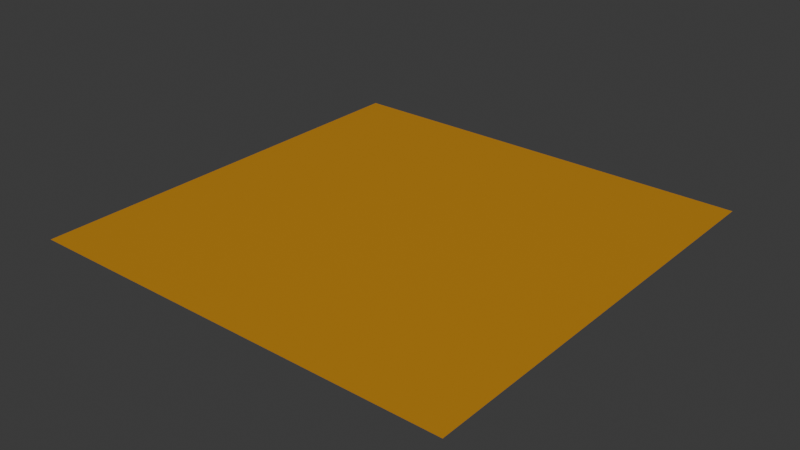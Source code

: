 # Source: auric.blend  (saved by Blender 4.0.36; exported with 4.5.12 LTS)
import bpy
from mathutils import Matrix  # noqa: F401  (used for matrix-valued properties, if any)

bpy.ops.wm.read_factory_settings(use_empty=True)
scene = bpy.context.scene
scene.name = 'Scene'

# ---- collections
col_collection = bpy.data.collections.new('Collection'); scene.collection.children.link(col_collection)

# ---- images (referenced by path relative to the original .blend; pixels are not part of the script)
import os
ASSET_DIR = os.environ.get("B2B_ASSET_DIR", "")  # directory of the original .blend (textures are referenced by path, not embedded)
HERE = os.path.dirname(os.path.abspath(__file__))  # packed textures are extracted next to this script under _unpacked/

def load_image(name, relpath, width, height, colorspace="sRGB"):
    """Load a texture the original file referenced (path relative to the .blend, or extracted next to this script)."""
    p = next((c for c in (os.path.join(HERE, relpath), os.path.join(ASSET_DIR, relpath)) if relpath and os.path.exists(c)), "")
    if p:
        img = bpy.data.images.load(p, check_existing=True)
        img.name = name
    else:  # same state as the original file: an image datablock whose file is absent (Cycles renders it pink)
        img = bpy.data.images.new(name, width, height)
        img.source = "FILE"
        img.filepath = "//" + (relpath or name)
    img.colorspace_settings.name = colorspace
    return img
img_base_046 = load_image('base.046', '_unpacked/base.72d38bcf.png', 512, 512, 'sRGB')

# ---- materials (node trees are filled in below, after node groups)
mat_auric_001 = bpy.data.materials.new('auric.001')
mat_auric_001.use_transparent_shadow = False

# ---- material node trees
mat_auric_001.use_nodes = True; mat_auric_001.node_tree.nodes.clear()
_N = mat_auric_001.node_tree.nodes; _L = mat_auric_001.node_tree.links
n0 = _N.new('ShaderNodeBsdfPrincipled'); n0.name = 'Principled BSDF'; n0.location = (10, 300)
n1 = _N.new('ShaderNodeOutputMaterial'); n1.name = 'Material Output'; n1.location = (320, 270)
n2 = _N.new('ShaderNodeTexImage'); n2.name = 'Image Texture'; n2.location = (-440, 210)
n2.label = 'BASE COLOR'
n2.image = img_base_046
_L.new(n0.outputs[0], n1.inputs[0])
_L.new(n2.outputs[0], n0.inputs[0])
n1.is_active_output = True

# ---- world
world_world = bpy.data.worlds.new('World'); scene.world = world_world
world_world.use_nodes = True; world_world.node_tree.nodes.clear()
_N = world_world.node_tree.nodes; _L = world_world.node_tree.links
n0 = _N.new('ShaderNodeOutputWorld'); n0.name = 'World Output'; n0.location = (300, 300)
n1 = _N.new('ShaderNodeBackground'); n1.name = 'Background'; n1.location = (10, 300)
n1.inputs[0].default_value = (0.05088, 0.05088, 0.05088, 1.0)
_L.new(n1.outputs[0], n0.inputs[0])
n0.is_active_output = True
world_world.color = (0.05088, 0.05088, 0.05088)
world_world.use_sun_shadow = False
world_world.sun_shadow_jitter_overblur = 0.0

# ---- meshes
me_plane_046 = bpy.data.meshes.new('Plane.046')
me_plane_046.from_pydata([(-1.0, 1.0, 0.0), (-1.0, -1.0, 0.0), (1.0, 1.0, 0.0), (1.0, -1.0, 0.0)], [], [(0, 1, 2), (1, 3, 2)])
_uv = me_plane_046.uv_layers.new(name='UVMap')
_uv.uv.foreach_set('vector', [0.0, 1.0, 0.0, 0.0, 1.0, 1.0, 0.0, 0.0, 1.0, 0.0, 1.0, 1.0])
me_plane_046.materials.append(mat_auric_001)
me_plane_046.update()
me_plane_046.normals_split_custom_set([tuple(v) for v in zip(*[iter([0.0, 0.0, 1.0, 0.0, 0.0, 1.0, 0.0, 0.0, 1.0, 0.0, 0.0, 1.0, 0.0, 0.0, 1.0, 0.0, 0.0, 1.0])] * 3)])

# ---- objects
ob_auric = bpy.data.objects.new('auric', me_plane_046)

# ---- transforms, parenting, visibility, modifiers, constraints
ob_auric.location = (0.0, 0.0, 0.0)
ob_auric.rotation_mode = 'QUATERNION'
ob_auric.rotation_quaternion = (1.0, 0.0, 0.0, 0.0)

# ---- collection membership
scene.collection.objects.link(ob_auric)

# ---- scene / render settings (as saved in the file)
scene.frame_start = 1; scene.frame_end = 250; scene.frame_set(1)
scene.render.engine = 'BLENDER_EEVEE_NEXT'
scene.cycles.sampling_pattern = 'TABULATED_SOBOL'
bpy.context.view_layer.update()

# ---- added for rendering (the .blend has no active camera and no usable light): camera, sun
cam_auto = bpy.data.cameras.new('AutoCamera')
cam_auto.lens = 50.0
cam_auto.sensor_width = 36.0
cam_auto.clip_end = 1000.0
ob_auto_camera = bpy.data.objects.new('AutoCamera', cam_auto)
scene.collection.objects.link(ob_auto_camera)
ob_auto_camera.location = (2.61693, -3.14032, 2.09354)
ob_auto_camera.rotation_euler = (1.09748, -7.21219e-08, 0.694738)
scene.camera = ob_auto_camera
light_auto_sun = bpy.data.lights.new('AutoSun', 'SUN')
light_auto_sun.energy = 3.0
light_auto_sun.angle = 0.0523599
ob_auto_sun = bpy.data.objects.new('AutoSun', light_auto_sun)
scene.collection.objects.link(ob_auto_sun)
ob_auto_sun.rotation_euler = (0.872665, 0.174533, 0.523599)
bpy.context.view_layer.update()
